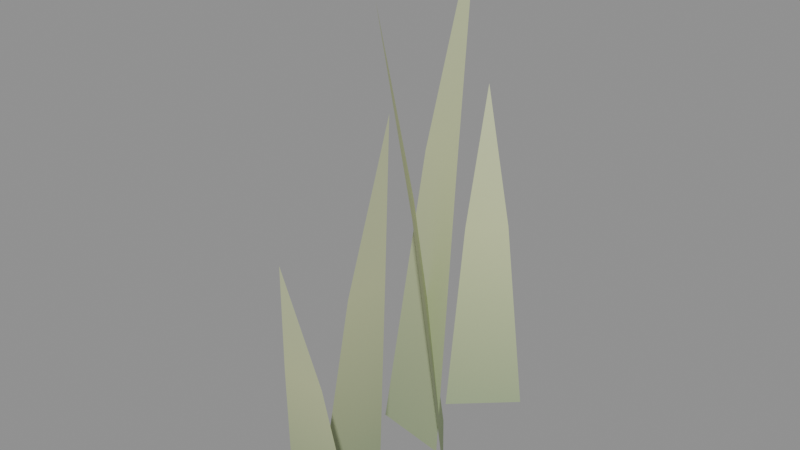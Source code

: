 # Source: Nature_Grass_Tuft.blend  (saved by Blender 5.1.30; exported with 4.5.12 LTS)
import bpy
from mathutils import Matrix  # noqa: F401  (used for matrix-valued properties, if any)

bpy.ops.wm.read_factory_settings(use_empty=True)
scene = bpy.context.scene
scene.name = 'Scene'

# ---- collections
col_model = bpy.data.collections.new('MODEL'); scene.collection.children.link(col_model)
col_reference__do_not_export = bpy.data.collections.new('REFERENCE__DO_NOT_EXPORT'); scene.collection.children.link(col_reference__do_not_export)
col_guides__do_not_export = bpy.data.collections.new('GUIDES__DO_NOT_EXPORT'); scene.collection.children.link(col_guides__do_not_export)

# ---- materials (node trees are filled in below, after node groups)
mat_material_0 = bpy.data.materials.new('Material_0')

# ---- material node trees
mat_material_0.use_nodes = True; mat_material_0.node_tree.nodes.clear()
_N = mat_material_0.node_tree.nodes; _L = mat_material_0.node_tree.links
n0 = _N.new('ShaderNodeBsdfPrincipled'); n0.name = 'Principled BSDF'; n0.location = (10, 300)
n0.inputs[2].default_value = 1.0
n1 = _N.new('ShaderNodeOutputMaterial'); n1.name = 'Material Output'; n1.location = (300, 300)
n2 = _N.new('ShaderNodeVertexColor'); n2.name = 'Color Attribute'; n2.location = (-450, -30)
_L.new(n0.outputs[0], n1.inputs[0])
_L.new(n2.outputs[0], n0.inputs[0])
n1.is_active_output = True

# ---- meshes
me_mesh_0 = bpy.data.meshes.new('Mesh_0')
me_mesh_0.from_pydata([(-0.035, -0.11, 0.0), (0.035, -0.11, 0.0), (0.019, -0.1275, 0.145), (-0.035, -0.11, 0.0), (0.019, -0.1275, 0.145), (-0.019, -0.1275, 0.145), (-0.019, -0.1275, 0.145), (0.019, -0.1275, 0.145), (0.0, -0.145, 0.25), (0.03059, 0.1231, 0.0), (-0.02103, 0.07581, 0.0), (-0.02341, 0.1021, 0.174), (0.03059, 0.1231, 0.0), (-0.02341, 0.1021, 0.174), (0.004606, 0.1278, 0.174), (0.004606, 0.1278, 0.174), (-0.02341, 0.1021, 0.174), (-0.02359, 0.1304, 0.3), (-0.01261, -0.1047, 0.0), (-0.006496, -0.03495, 0.0), (0.01651, -0.05303, 0.203), (-0.01261, -0.1047, 0.0), (0.01651, -0.05303, 0.203), (0.01319, -0.09089, 0.203), (0.01319, -0.09089, 0.203), (0.01651, -0.05303, 0.203), (0.03926, -0.0741, 0.35), (-0.006983, 0.05457, 0.0), (0.03561, -0.0009859, 0.0), (0.003652, -0.005325, 0.232), (-0.006983, 0.05457, 0.0), (0.003652, -0.005325, 0.232), (-0.01947, 0.02483, 0.232), (-0.01947, 0.02483, 0.232), (0.003652, -0.005325, 0.232), (-0.03013, -0.007283, 0.4), (0.01542, 0.01528, 0.0), (-0.05351, 0.02747, 0.0), (-0.03227, 0.0557, 0.261), (0.01542, 0.01528, 0.0), (-0.03227, 0.0557, 0.261), (0.005151, 0.04909, 0.261), (0.005151, 0.04909, 0.261), (-0.03227, 0.0557, 0.261), (-0.008072, 0.08341, 0.45)], [], [(0, 2, 1), (3, 5, 4), (6, 8, 7), (9, 11, 10), (12, 14, 13), (15, 17, 16), (18, 20, 19), (21, 23, 22), (24, 26, 25), (27, 29, 28), (30, 32, 31), (33, 35, 34), (36, 38, 37), (39, 41, 40), (42, 44, 43)])
me_mesh_0.polygons.foreach_set('use_smooth', [True] * 15)
_ca = me_mesh_0.color_attributes.new('Color', 'BYTE_COLOR', 'CORNER')
_ca.data.foreach_set('color', [0.3278, 0.402, 0.2307, 1.0, 0.552, 0.6038, 0.3372, 1.0, 0.3278, 0.402, 0.2307, 1.0, 0.3278, 0.402, 0.2307, 1.0, 0.552, 0.6038, 0.3372, 1.0, 0.552, 0.6038, 0.3372, 1.0, 0.552, 0.6038, 0.3372, 1.0, 0.5776, 0.6308, 0.3763, 1.0, 0.552, 0.6038, 0.3372, 1.0, 0.3278, 0.402, 0.2307, 1.0, 0.552, 0.6038, 0.3372, 1.0, 0.3278, 0.402, 0.2307, 1.0, 0.3278, 0.402, 0.2307, 1.0, 0.552, 0.6038, 0.3372, 1.0, 0.552, 0.6038, 0.3372, 1.0, 0.552, 0.6038, 0.3372, 1.0, 0.5776, 0.6308, 0.3763, 1.0, 0.552, 0.6038, 0.3372, 1.0, 0.3278, 0.402, 0.2307, 1.0, 0.552, 0.6038, 0.3372, 1.0, 0.3278, 0.402, 0.2307, 1.0, 0.3278, 0.402, 0.2307, 1.0, 0.552, 0.6038, 0.3372, 1.0, 0.552, 0.6038, 0.3372, 1.0, 0.552, 0.6038, 0.3372, 1.0, 0.5776, 0.6308, 0.3763, 1.0, 0.552, 0.6038, 0.3372, 1.0, 0.3278, 0.402, 0.2307, 1.0, 0.552, 0.6038, 0.3372, 1.0, 0.3278, 0.402, 0.2307, 1.0, 0.3278, 0.402, 0.2307, 1.0, 0.552, 0.6038, 0.3372, 1.0, 0.552, 0.6038, 0.3372, 1.0, 0.552, 0.6038, 0.3372, 1.0, 0.5776, 0.6308, 0.3763, 1.0, 0.552, 0.6038, 0.3372, 1.0, 0.3278, 0.402, 0.2307, 1.0, 0.552, 0.6038, 0.3372, 1.0, 0.3278, 0.402, 0.2307, 1.0, 0.3278, 0.402, 0.2307, 1.0, 0.552, 0.6038, 0.3372, 1.0, 0.552, 0.6038, 0.3372, 1.0, 0.552, 0.6038, 0.3372, 1.0, 0.5776, 0.6308, 0.3763, 1.0, 0.552, 0.6038, 0.3372, 1.0])
me_mesh_0.materials.append(mat_material_0)
me_mesh_0.update()
me_mesh_0.normals_split_custom_set([tuple(v) for v in zip(*[iter([0.0, 0.9928, 0.1198, 5.981e-07, 0.9909, 0.1347, 0.0, 0.9928, 0.1198, 0.0, 0.9928, 0.1198, 4.234e-07, 0.9898, 0.1422, -1.709e-07, 0.9909, 0.1348, -1.134e-06, 0.9898, 0.1422, 0.0, 0.9864, 0.1644, 1.056e-06, 0.9909, 0.1347, 0.6706, -0.7321, 0.1198, 0.6693, -0.7307, 0.1347, 0.6706, -0.7321, 0.1198, 0.6706, -0.7321, 0.1198, 0.6686, -0.7299, 0.1421, 0.6693, -0.7307, 0.1347, 0.6686, -0.7299, 0.1421, 0.6663, -0.7273, 0.1644, 0.6693, -0.7307, 0.1347, -0.989, 0.08679, 0.1198, -0.9871, 0.08665, 0.1347, -0.989, 0.08679, 0.1198, -0.989, 0.08679, 0.1198, -0.9861, 0.08654, 0.1421, -0.9871, 0.08665, 0.1347, -0.9861, 0.08654, 0.1421, -0.9826, 0.08623, 0.1644, -0.9871, 0.08664, 0.1347, 0.7879, 0.6041, 0.1198, 0.7864, 0.6029, 0.1348, 0.7879, 0.6041, 0.1198, 0.7879, 0.6041, 0.1198, 0.7856, 0.6022, 0.1422, 0.7864, 0.6029, 0.1348, 0.7856, 0.6022, 0.1422, 0.7828, 0.6002, 0.1644, 0.7864, 0.6029, 0.1347, -0.1729, -0.9776, 0.1198, -0.1726, -0.9757, 0.1347, -0.1729, -0.9776, 0.1198, -0.1729, -0.9776, 0.1198, -0.1724, -0.9747, 0.1422, -0.1726, -0.9757, 0.1347, -0.1724, -0.9747, 0.1421, -0.1718, -0.9713, 0.1644, -0.1726, -0.9757, 0.1347])] * 3)])
me_reference_prototype_mesh = bpy.data.meshes.new('REFERENCE_Prototype_Mesh')
me_reference_prototype_mesh.from_pydata([(-0.035, -0.11, 0.0), (0.035, -0.11, 0.0), (0.019, -0.1275, 0.145), (-0.035, -0.11, 0.0), (0.019, -0.1275, 0.145), (-0.019, -0.1275, 0.145), (-0.019, -0.1275, 0.145), (0.019, -0.1275, 0.145), (0.0, -0.145, 0.25), (0.03059, 0.1231, 0.0), (-0.02103, 0.07581, 0.0), (-0.02341, 0.1021, 0.174), (0.03059, 0.1231, 0.0), (-0.02341, 0.1021, 0.174), (0.004606, 0.1278, 0.174), (0.004606, 0.1278, 0.174), (-0.02341, 0.1021, 0.174), (-0.02359, 0.1304, 0.3), (-0.01261, -0.1047, 0.0), (-0.006496, -0.03495, 0.0), (0.01651, -0.05303, 0.203), (-0.01261, -0.1047, 0.0), (0.01651, -0.05303, 0.203), (0.01319, -0.09089, 0.203), (0.01319, -0.09089, 0.203), (0.01651, -0.05303, 0.203), (0.03926, -0.0741, 0.35), (-0.006983, 0.05457, 0.0), (0.03561, -0.0009859, 0.0), (0.003652, -0.005325, 0.232), (-0.006983, 0.05457, 0.0), (0.003652, -0.005325, 0.232), (-0.01947, 0.02483, 0.232), (-0.01947, 0.02483, 0.232), (0.003652, -0.005325, 0.232), (-0.03013, -0.007283, 0.4), (0.01542, 0.01528, 0.0), (-0.05351, 0.02747, 0.0), (-0.03227, 0.0557, 0.261), (0.01542, 0.01528, 0.0), (-0.03227, 0.0557, 0.261), (0.005151, 0.04909, 0.261), (0.005151, 0.04909, 0.261), (-0.03227, 0.0557, 0.261), (-0.008072, 0.08341, 0.45)], [], [(0, 2, 1), (3, 5, 4), (6, 8, 7), (9, 11, 10), (12, 14, 13), (15, 17, 16), (18, 20, 19), (21, 23, 22), (24, 26, 25), (27, 29, 28), (30, 32, 31), (33, 35, 34), (36, 38, 37), (39, 41, 40), (42, 44, 43)])
me_reference_prototype_mesh.polygons.foreach_set('use_smooth', [True] * 15)
_ca = me_reference_prototype_mesh.color_attributes.new('Color', 'FLOAT_COLOR', 'CORNER')
_ca.data.foreach_set('color', [0.3278, 0.402, 0.2307, 1.0, 0.552, 0.6038, 0.3372, 1.0, 0.3278, 0.402, 0.2307, 1.0, 0.3278, 0.402, 0.2307, 1.0, 0.552, 0.6038, 0.3372, 1.0, 0.552, 0.6038, 0.3372, 1.0, 0.552, 0.6038, 0.3372, 1.0, 0.5776, 0.6308, 0.3763, 1.0, 0.552, 0.6038, 0.3372, 1.0, 0.3278, 0.402, 0.2307, 1.0, 0.552, 0.6038, 0.3372, 1.0, 0.3278, 0.402, 0.2307, 1.0, 0.3278, 0.402, 0.2307, 1.0, 0.552, 0.6038, 0.3372, 1.0, 0.552, 0.6038, 0.3372, 1.0, 0.552, 0.6038, 0.3372, 1.0, 0.5776, 0.6308, 0.3763, 1.0, 0.552, 0.6038, 0.3372, 1.0, 0.3278, 0.402, 0.2307, 1.0, 0.552, 0.6038, 0.3372, 1.0, 0.3278, 0.402, 0.2307, 1.0, 0.3278, 0.402, 0.2307, 1.0, 0.552, 0.6038, 0.3372, 1.0, 0.552, 0.6038, 0.3372, 1.0, 0.552, 0.6038, 0.3372, 1.0, 0.5776, 0.6308, 0.3763, 1.0, 0.552, 0.6038, 0.3372, 1.0, 0.3278, 0.402, 0.2307, 1.0, 0.552, 0.6038, 0.3372, 1.0, 0.3278, 0.402, 0.2307, 1.0, 0.3278, 0.402, 0.2307, 1.0, 0.552, 0.6038, 0.3372, 1.0, 0.552, 0.6038, 0.3372, 1.0, 0.552, 0.6038, 0.3372, 1.0, 0.5776, 0.6308, 0.3763, 1.0, 0.552, 0.6038, 0.3372, 1.0, 0.3278, 0.402, 0.2307, 1.0, 0.552, 0.6038, 0.3372, 1.0, 0.3278, 0.402, 0.2307, 1.0, 0.3278, 0.402, 0.2307, 1.0, 0.552, 0.6038, 0.3372, 1.0, 0.552, 0.6038, 0.3372, 1.0, 0.552, 0.6038, 0.3372, 1.0, 0.5776, 0.6308, 0.3763, 1.0, 0.552, 0.6038, 0.3372, 1.0])
me_reference_prototype_mesh.materials.append(mat_material_0)
me_reference_prototype_mesh.update()
me_guide_visualbounds = bpy.data.meshes.new('GUIDE_VisualBounds')
me_guide_visualbounds.from_pydata([(-0.05351, -0.145, 0.0), (-0.05351, -0.145, 0.45), (-0.05351, 0.1304, 0.0), (-0.05351, 0.1304, 0.45), (0.03926, -0.145, 0.0), (0.03926, -0.145, 0.45), (0.03926, 0.1304, 0.0), (0.03926, 0.1304, 0.45)], [(0, 1), (0, 2), (0, 4), (1, 3), (1, 5), (2, 3), (2, 6), (3, 7), (4, 5), (4, 6), (5, 7), (6, 7)], [])
me_guide_visualbounds.update()

# ---- curves / text
txt_guide_assetlabel = bpy.data.curves.new('GUIDE_AssetLabel', 'FONT')
txt_guide_assetlabel.dimensions = '2D'
txt_guide_assetlabel.body = 'Nature_Grass_Tuft\n0.093 W x 0.275 D x 0.450 H metres'
txt_guide_assetlabel.size = 0.06

# ---- objects
ob_prototyperoot = bpy.data.objects.new('PrototypeRoot', None)
ob_nature_grass_tuft__part001 = bpy.data.objects.new('Nature_Grass_Tuft__Part001', me_mesh_0)
ob_nature_grass_tuft = bpy.data.objects.new('Nature_Grass_Tuft', None)
ob_reference_prototype = bpy.data.objects.new('REFERENCE_Prototype', me_reference_prototype_mesh)
ob_guide_visualbounds = bpy.data.objects.new('GUIDE_VisualBounds', me_guide_visualbounds)
ob_guide_origin_1maxes = bpy.data.objects.new('GUIDE_Origin_1mAxes', None)
ob_guide_assetlabel = bpy.data.objects.new('GUIDE_AssetLabel', txt_guide_assetlabel)

# ---- transforms, parenting, visibility, modifiers, constraints
ob_prototyperoot.parent = ob_nature_grass_tuft
ob_prototyperoot.location = (0.0, 0.0, 0.0)
ob_prototyperoot.rotation_mode = 'QUATERNION'
ob_prototyperoot.rotation_quaternion = (1.0, 0.0, 0.0, 0.0)
ob_prototyperoot.empty_display_size = 0.001
ob_nature_grass_tuft__part001.parent = ob_prototyperoot
ob_nature_grass_tuft__part001.location = (0.0, 0.0, 0.0)
ob_nature_grass_tuft__part001.rotation_mode = 'QUATERNION'
ob_nature_grass_tuft__part001.rotation_quaternion = (1.0, 0.0, 0.0, 0.0)
ob_nature_grass_tuft.location = (0.0, 0.0, 0.0)
ob_nature_grass_tuft.empty_display_size = 0.3
ob_reference_prototype.location = (0.0, 0.0, 0.0)
ob_reference_prototype.hide_select = True
ob_reference_prototype.hide_render = True
ob_reference_prototype.display_type = 'WIRE'
ob_guide_visualbounds.location = (0.0, 0.0, 0.0)
ob_guide_visualbounds.color = (0.2, 0.7, 1.0, 1.0)
ob_guide_visualbounds.hide_select = True
ob_guide_visualbounds.hide_render = True
ob_guide_visualbounds.display_type = 'WIRE'
ob_guide_visualbounds.show_in_front = True
ob_guide_origin_1maxes.location = (0.0, 0.0, 0.0)
ob_guide_origin_1maxes.empty_display_type = 'ARROWS'
ob_guide_origin_1maxes.hide_select = True
ob_guide_origin_1maxes.hide_render = True
ob_guide_assetlabel.location = (-0.05351, -0.545, 0.0)
ob_guide_assetlabel.hide_select = True
ob_guide_assetlabel.hide_render = True

# ---- collection membership
col_model.objects.link(ob_prototyperoot)
col_model.objects.link(ob_nature_grass_tuft__part001)
col_model.objects.link(ob_nature_grass_tuft)
col_reference__do_not_export.objects.link(ob_reference_prototype)
col_guides__do_not_export.objects.link(ob_guide_visualbounds)
col_guides__do_not_export.objects.link(ob_guide_origin_1maxes)
col_guides__do_not_export.objects.link(ob_guide_assetlabel)

# ---- scene / render settings (as saved in the file)
scene.frame_start = 1; scene.frame_end = 250; scene.frame_set(1)
scene.render.engine = 'BLENDER_EEVEE_NEXT'
scene.render.bake_bias = 0.0
scene.render.bake_samples = 0
scene.cycles.sampling_pattern = 'TABULATED_SOBOL'
scene.eevee.use_volume_custom_range = False
bpy.context.view_layer.update()

# ---- added for rendering (the .blend has no active camera and no usable light): camera, sun + grey world if the file has none
cam_auto = bpy.data.cameras.new('AutoCamera')
cam_auto.lens = 50.0
cam_auto.sensor_width = 36.0
cam_auto.clip_end = 1000.0
ob_auto_camera = bpy.data.objects.new('AutoCamera', cam_auto)
scene.collection.objects.link(ob_auto_camera)
ob_auto_camera.location = (0.488504, -0.602048, 0.621504)
ob_auto_camera.rotation_euler = (1.09748, -7.21219e-08, 0.694738)
scene.camera = ob_auto_camera
light_auto_sun = bpy.data.lights.new('AutoSun', 'SUN')
light_auto_sun.energy = 3.0
light_auto_sun.angle = 0.0523599
ob_auto_sun = bpy.data.objects.new('AutoSun', light_auto_sun)
scene.collection.objects.link(ob_auto_sun)
ob_auto_sun.rotation_euler = (0.872665, 0.174533, 0.523599)
if scene.world is None:
    world_auto = bpy.data.worlds.new('AutoWorld')
    world_auto.color = (0.3, 0.3, 0.3)
    scene.world = world_auto
bpy.context.view_layer.update()
